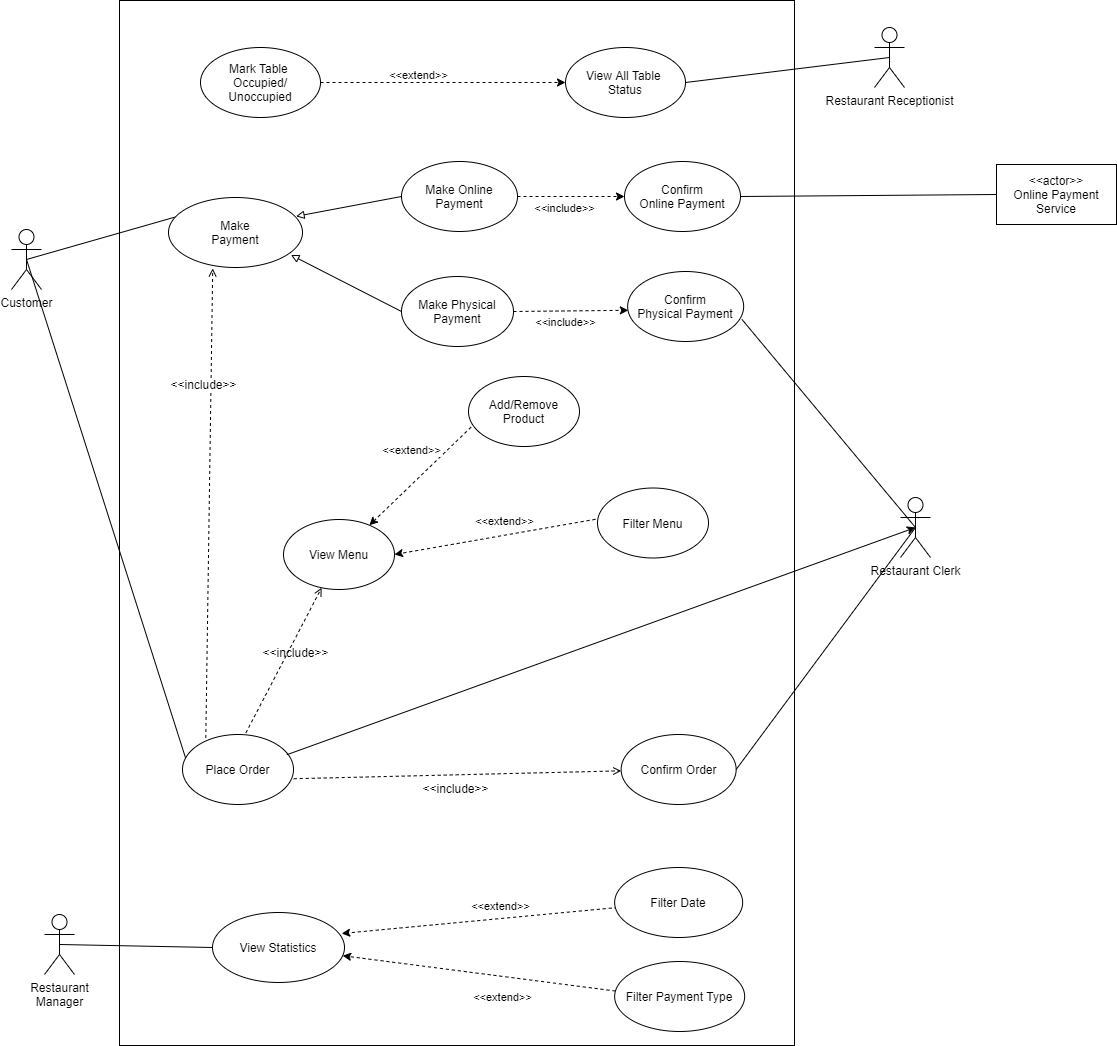

The diagram above was exported from draw.io. Its source (the exported page's mxGraphModel, read from the mxfile embedded in the PNG):
<mxGraphModel dx="1868" dy="1163" grid="0" gridSize="10" guides="1" tooltips="1" connect="1" arrows="1" fold="1" page="0" pageScale="1" pageWidth="850" pageHeight="1100" math="0" shadow="0">
  <root>
    <mxCell id="qDHt8kUc6toH9_UPgyRS-0" />
    <mxCell id="qDHt8kUc6toH9_UPgyRS-1" parent="qDHt8kUc6toH9_UPgyRS-0" />
    <mxCell id="qDHt8kUc6toH9_UPgyRS-2" value="" style="rounded=0;whiteSpace=wrap;html=1;" parent="qDHt8kUc6toH9_UPgyRS-1" vertex="1">
      <mxGeometry x="60" y="-7" width="675" height="1045" as="geometry" />
    </mxCell>
    <mxCell id="qDHt8kUc6toH9_UPgyRS-7" value="Customer" style="shape=umlActor;verticalLabelPosition=bottom;verticalAlign=top;html=1;" parent="qDHt8kUc6toH9_UPgyRS-1" vertex="1">
      <mxGeometry x="-48" y="222" width="30" height="60" as="geometry" />
    </mxCell>
    <mxCell id="qDHt8kUc6toH9_UPgyRS-10" value="Restaurant Receptionist" style="shape=umlActor;html=1;verticalLabelPosition=bottom;verticalAlign=top;align=center;" parent="qDHt8kUc6toH9_UPgyRS-1" vertex="1">
      <mxGeometry x="815" y="20" width="30" height="60" as="geometry" />
    </mxCell>
    <mxCell id="qDHt8kUc6toH9_UPgyRS-14" value="" style="endArrow=none;html=1;entryX=1;entryY=0.5;entryDx=0;entryDy=0;exitX=0.5;exitY=0.5;exitDx=0;exitDy=0;exitPerimeter=0;" parent="qDHt8kUc6toH9_UPgyRS-1" source="qDHt8kUc6toH9_UPgyRS-10" target="qDHt8kUc6toH9_UPgyRS-42" edge="1">
      <mxGeometry width="50" height="50" relative="1" as="geometry">
        <mxPoint x="780" y="47" as="sourcePoint" />
        <mxPoint x="575" y="-142" as="targetPoint" />
      </mxGeometry>
    </mxCell>
    <mxCell id="qDHt8kUc6toH9_UPgyRS-15" value="" style="edgeStyle=none;html=1;endArrow=none;endFill=0;endSize=12;verticalAlign=bottom;entryX=0.985;entryY=0.684;entryDx=0;entryDy=0;exitX=0.5;exitY=0.5;exitDx=0;exitDy=0;exitPerimeter=0;entryPerimeter=0;" parent="qDHt8kUc6toH9_UPgyRS-1" source="qDHt8kUc6toH9_UPgyRS-18" target="qDHt8kUc6toH9_UPgyRS-25" edge="1">
      <mxGeometry width="160" relative="1" as="geometry">
        <mxPoint x="843" y="377" as="sourcePoint" />
        <mxPoint x="792" y="134" as="targetPoint" />
      </mxGeometry>
    </mxCell>
    <mxCell id="qDHt8kUc6toH9_UPgyRS-16" value="" style="edgeStyle=none;html=1;endArrow=none;endFill=0;endSize=12;verticalAlign=bottom;exitX=0.058;exitY=0.275;exitDx=0;exitDy=0;entryX=0.5;entryY=0.5;entryDx=0;entryDy=0;entryPerimeter=0;exitPerimeter=0;" parent="qDHt8kUc6toH9_UPgyRS-1" source="qDHt8kUc6toH9_UPgyRS-24" target="qDHt8kUc6toH9_UPgyRS-7" edge="1">
      <mxGeometry width="160" relative="1" as="geometry">
        <mxPoint x="478" y="276" as="sourcePoint" />
        <mxPoint x="-35" y="252" as="targetPoint" />
      </mxGeometry>
    </mxCell>
    <mxCell id="qDHt8kUc6toH9_UPgyRS-17" value="View Menu" style="ellipse;whiteSpace=wrap;html=1;fillColor=default;strokeColor=default;fontColor=default;" parent="qDHt8kUc6toH9_UPgyRS-1" vertex="1">
      <mxGeometry x="224" y="512" width="111" height="70" as="geometry" />
    </mxCell>
    <mxCell id="qDHt8kUc6toH9_UPgyRS-18" value="Restaurant Clerk" style="shape=umlActor;verticalLabelPosition=bottom;verticalAlign=top;html=1;" parent="qDHt8kUc6toH9_UPgyRS-1" vertex="1">
      <mxGeometry x="841" y="490" width="30" height="60" as="geometry" />
    </mxCell>
    <mxCell id="qDHt8kUc6toH9_UPgyRS-19" value="Confirm Order" style="ellipse;whiteSpace=wrap;html=1;" parent="qDHt8kUc6toH9_UPgyRS-1" vertex="1">
      <mxGeometry x="561.65" y="727" width="115" height="70" as="geometry" />
    </mxCell>
    <mxCell id="qDHt8kUc6toH9_UPgyRS-20" value="" style="edgeStyle=none;html=1;endArrow=none;endFill=0;endSize=12;verticalAlign=bottom;exitX=0.5;exitY=0.5;exitDx=0;exitDy=0;exitPerimeter=0;entryX=1;entryY=0.5;entryDx=0;entryDy=0;" parent="qDHt8kUc6toH9_UPgyRS-1" source="qDHt8kUc6toH9_UPgyRS-18" target="qDHt8kUc6toH9_UPgyRS-19" edge="1">
      <mxGeometry width="160" relative="1" as="geometry">
        <mxPoint x="849" y="161" as="sourcePoint" />
        <mxPoint x="597.56" y="347.78" as="targetPoint" />
      </mxGeometry>
    </mxCell>
    <mxCell id="qDHt8kUc6toH9_UPgyRS-21" value="Restaurant&lt;br&gt;Manager" style="shape=umlActor;verticalLabelPosition=bottom;verticalAlign=top;html=1;" parent="qDHt8kUc6toH9_UPgyRS-1" vertex="1">
      <mxGeometry x="-15" y="907" width="30" height="60" as="geometry" />
    </mxCell>
    <mxCell id="qDHt8kUc6toH9_UPgyRS-23" value="" style="endArrow=none;html=1;exitX=0.5;exitY=0.5;exitDx=0;exitDy=0;exitPerimeter=0;entryX=0;entryY=0.5;entryDx=0;entryDy=0;" parent="qDHt8kUc6toH9_UPgyRS-1" source="qDHt8kUc6toH9_UPgyRS-21" target="qDHt8kUc6toH9_UPgyRS-26" edge="1">
      <mxGeometry width="50" height="50" relative="1" as="geometry">
        <mxPoint x="4" y="903" as="sourcePoint" />
        <mxPoint x="9" y="1120" as="targetPoint" />
      </mxGeometry>
    </mxCell>
    <mxCell id="qDHt8kUc6toH9_UPgyRS-24" value="Make&lt;br&gt;Payment" style="ellipse;whiteSpace=wrap;html=1;" parent="qDHt8kUc6toH9_UPgyRS-1" vertex="1">
      <mxGeometry x="109" y="190" width="134" height="70" as="geometry" />
    </mxCell>
    <mxCell id="qDHt8kUc6toH9_UPgyRS-25" value="Confirm&lt;br&gt;Physical Payment" style="ellipse;whiteSpace=wrap;html=1;" parent="qDHt8kUc6toH9_UPgyRS-1" vertex="1">
      <mxGeometry x="568.15" y="264" width="116" height="70" as="geometry" />
    </mxCell>
    <mxCell id="qDHt8kUc6toH9_UPgyRS-26" value="View Statistics" style="ellipse;whiteSpace=wrap;html=1;" parent="qDHt8kUc6toH9_UPgyRS-1" vertex="1">
      <mxGeometry x="153" y="905" width="132" height="70" as="geometry" />
    </mxCell>
    <mxCell id="qDHt8kUc6toH9_UPgyRS-30" value="Place Order" style="ellipse;whiteSpace=wrap;html=1;" parent="qDHt8kUc6toH9_UPgyRS-1" vertex="1">
      <mxGeometry x="123" y="727" width="111" height="70" as="geometry" />
    </mxCell>
    <mxCell id="qDHt8kUc6toH9_UPgyRS-31" value="" style="edgeStyle=none;html=1;endArrow=none;endFill=0;endSize=12;verticalAlign=bottom;exitX=0.027;exitY=0.332;exitDx=0;exitDy=0;entryX=0.5;entryY=0.5;entryDx=0;entryDy=0;entryPerimeter=0;exitPerimeter=0;" parent="qDHt8kUc6toH9_UPgyRS-1" source="qDHt8kUc6toH9_UPgyRS-30" target="qDHt8kUc6toH9_UPgyRS-7" edge="1">
      <mxGeometry width="160" relative="1" as="geometry">
        <mxPoint x="129.88699999999994" y="543.55" as="sourcePoint" />
        <mxPoint x="-10" y="405" as="targetPoint" />
      </mxGeometry>
    </mxCell>
    <mxCell id="qDHt8kUc6toH9_UPgyRS-32" value="Make Physical&lt;br&gt;Payment" style="ellipse;whiteSpace=wrap;html=1;" parent="qDHt8kUc6toH9_UPgyRS-1" vertex="1">
      <mxGeometry x="342" y="269" width="112" height="70" as="geometry" />
    </mxCell>
    <mxCell id="qDHt8kUc6toH9_UPgyRS-33" value="Make Online Payment" style="ellipse;whiteSpace=wrap;html=1;" parent="qDHt8kUc6toH9_UPgyRS-1" vertex="1">
      <mxGeometry x="342" y="154" width="116" height="70" as="geometry" />
    </mxCell>
    <mxCell id="qDHt8kUc6toH9_UPgyRS-34" value="" style="endArrow=classic;html=1;exitX=0;exitY=0.5;exitDx=0;exitDy=0;entryX=0.979;entryY=0.3;entryDx=0;entryDy=0;startArrow=none;startFill=0;fontStyle=1;dashed=1;endFill=1;entryPerimeter=0;" parent="qDHt8kUc6toH9_UPgyRS-1" target="qDHt8kUc6toH9_UPgyRS-26" edge="1">
      <mxGeometry width="50" height="50" relative="1" as="geometry">
        <mxPoint x="558.1500000000137" y="900" as="sourcePoint" />
        <mxPoint x="262.4340000000002" y="555.3299999999999" as="targetPoint" />
      </mxGeometry>
    </mxCell>
    <mxCell id="qDHt8kUc6toH9_UPgyRS-35" value="&amp;lt;&amp;lt;extend&amp;gt;&amp;gt;" style="edgeLabel;html=1;align=center;verticalAlign=middle;resizable=0;points=[];" parent="qDHt8kUc6toH9_UPgyRS-34" vertex="1" connectable="0">
      <mxGeometry x="-0.3394" relative="1" as="geometry">
        <mxPoint x="-26" y="-10" as="offset" />
      </mxGeometry>
    </mxCell>
    <mxCell id="qDHt8kUc6toH9_UPgyRS-36" value="" style="endArrow=classic;html=1;exitX=0.014;exitY=0.436;exitDx=0;exitDy=0;startArrow=none;startFill=0;fontStyle=1;dashed=1;endFill=1;exitPerimeter=0;" parent="qDHt8kUc6toH9_UPgyRS-1" target="qDHt8kUc6toH9_UPgyRS-26" edge="1">
      <mxGeometry width="50" height="50" relative="1" as="geometry">
        <mxPoint x="555.9699999999998" y="983.52" as="sourcePoint" />
        <mxPoint x="323.0040000000002" y="947.9999999999999" as="targetPoint" />
      </mxGeometry>
    </mxCell>
    <mxCell id="qDHt8kUc6toH9_UPgyRS-37" value="&amp;lt;&amp;lt;extend&amp;gt;&amp;gt;" style="edgeLabel;html=1;align=center;verticalAlign=middle;resizable=0;points=[];" parent="qDHt8kUc6toH9_UPgyRS-36" vertex="1" connectable="0">
      <mxGeometry x="-0.3394" relative="1" as="geometry">
        <mxPoint x="-23" y="18" as="offset" />
      </mxGeometry>
    </mxCell>
    <mxCell id="qDHt8kUc6toH9_UPgyRS-39" value="" style="endArrow=block;html=1;endFill=0;exitX=0;exitY=0.5;exitDx=0;exitDy=0;entryX=0.914;entryY=0.821;entryDx=0;entryDy=0;entryPerimeter=0;" parent="qDHt8kUc6toH9_UPgyRS-1" source="qDHt8kUc6toH9_UPgyRS-32" target="qDHt8kUc6toH9_UPgyRS-24" edge="1">
      <mxGeometry width="50" height="50" relative="1" as="geometry">
        <mxPoint x="312.5" y="181" as="sourcePoint" />
        <mxPoint x="278.9974746830583" y="243.25126265847075" as="targetPoint" />
      </mxGeometry>
    </mxCell>
    <mxCell id="qDHt8kUc6toH9_UPgyRS-40" value="" style="endArrow=block;html=1;endFill=0;exitX=0;exitY=0.5;exitDx=0;exitDy=0;entryX=0.952;entryY=0.269;entryDx=0;entryDy=0;entryPerimeter=0;" parent="qDHt8kUc6toH9_UPgyRS-1" source="qDHt8kUc6toH9_UPgyRS-33" target="qDHt8kUc6toH9_UPgyRS-24" edge="1">
      <mxGeometry width="50" height="50" relative="1" as="geometry">
        <mxPoint x="338.5000000000002" y="197" as="sourcePoint" />
        <mxPoint x="241.3420000000001" y="215.53999999999996" as="targetPoint" />
      </mxGeometry>
    </mxCell>
    <mxCell id="qDHt8kUc6toH9_UPgyRS-41" value="Mark Table &lt;br&gt;Occupied/ Unoccupied" style="ellipse;whiteSpace=wrap;html=1;" parent="qDHt8kUc6toH9_UPgyRS-1" vertex="1">
      <mxGeometry x="141" y="40" width="120" height="70" as="geometry" />
    </mxCell>
    <mxCell id="qDHt8kUc6toH9_UPgyRS-42" value="View All Table &lt;br&gt;Status" style="ellipse;whiteSpace=wrap;html=1;" parent="qDHt8kUc6toH9_UPgyRS-1" vertex="1">
      <mxGeometry x="506" y="40" width="120" height="70" as="geometry" />
    </mxCell>
    <mxCell id="qDHt8kUc6toH9_UPgyRS-43" value="" style="endArrow=classic;html=1;entryX=0;entryY=0.5;entryDx=0;entryDy=0;dashed=1;" parent="qDHt8kUc6toH9_UPgyRS-1" source="qDHt8kUc6toH9_UPgyRS-41" target="qDHt8kUc6toH9_UPgyRS-42" edge="1">
      <mxGeometry width="50" height="50" relative="1" as="geometry">
        <mxPoint x="331" y="457" as="sourcePoint" />
        <mxPoint x="331" y="367" as="targetPoint" />
      </mxGeometry>
    </mxCell>
    <mxCell id="qDHt8kUc6toH9_UPgyRS-44" value="&amp;lt;&amp;lt;extend&amp;gt;&amp;gt;" style="edgeLabel;html=1;align=center;verticalAlign=middle;resizable=0;points=[];" parent="qDHt8kUc6toH9_UPgyRS-43" vertex="1" connectable="0">
      <mxGeometry x="-0.2724" y="-1" relative="1" as="geometry">
        <mxPoint x="8" y="-9" as="offset" />
      </mxGeometry>
    </mxCell>
    <mxCell id="qDHt8kUc6toH9_UPgyRS-57" value="&amp;lt;&amp;lt;include&amp;gt;&amp;gt;" style="edgeLabel;html=1;align=center;verticalAlign=middle;resizable=0;points=[];fontSize=12;" parent="qDHt8kUc6toH9_UPgyRS-1" vertex="1" connectable="0">
      <mxGeometry x="251.9956978302604" y="694.9954787789138" as="geometry">
        <mxPoint x="-16" y="-50" as="offset" />
      </mxGeometry>
    </mxCell>
    <mxCell id="qDHt8kUc6toH9_UPgyRS-58" value="" style="endArrow=classic;html=1;rounded=0;fontSize=12;entryX=0.5;entryY=0.5;entryDx=0;entryDy=0;entryPerimeter=0;exitX=0.94;exitY=0.289;exitDx=0;exitDy=0;exitPerimeter=0;" parent="qDHt8kUc6toH9_UPgyRS-1" source="qDHt8kUc6toH9_UPgyRS-30" target="qDHt8kUc6toH9_UPgyRS-18" edge="1">
      <mxGeometry width="50" height="50" relative="1" as="geometry">
        <mxPoint x="233" y="648" as="sourcePoint" />
        <mxPoint x="860" y="610" as="targetPoint" />
      </mxGeometry>
    </mxCell>
    <mxCell id="qDHt8kUc6toH9_UPgyRS-59" value="" style="endArrow=open;html=1;rounded=0;fontSize=12;exitX=1.002;exitY=0.632;exitDx=0;exitDy=0;exitPerimeter=0;dashed=1;endFill=0;" parent="qDHt8kUc6toH9_UPgyRS-1" source="qDHt8kUc6toH9_UPgyRS-30" target="qDHt8kUc6toH9_UPgyRS-19" edge="1">
      <mxGeometry width="50" height="50" relative="1" as="geometry">
        <mxPoint x="379" y="792" as="sourcePoint" />
        <mxPoint x="429" y="742" as="targetPoint" />
      </mxGeometry>
    </mxCell>
    <mxCell id="qDHt8kUc6toH9_UPgyRS-60" value="&amp;lt;&amp;lt;include&amp;gt;&amp;gt;" style="edgeLabel;html=1;align=center;verticalAlign=middle;resizable=0;points=[];fontSize=12;" parent="qDHt8kUc6toH9_UPgyRS-1" vertex="1" connectable="0">
      <mxGeometry x="397.9956978302604" y="780.9954787789138" as="geometry">
        <mxPoint x="-2" as="offset" />
      </mxGeometry>
    </mxCell>
    <mxCell id="qDHt8kUc6toH9_UPgyRS-61" value="" style="endArrow=open;html=1;rounded=0;dashed=1;fontSize=12;exitX=0.21;exitY=0.049;exitDx=0;exitDy=0;entryX=0.33;entryY=1.013;entryDx=0;entryDy=0;entryPerimeter=0;endFill=0;exitPerimeter=0;" parent="qDHt8kUc6toH9_UPgyRS-1" source="qDHt8kUc6toH9_UPgyRS-30" target="qDHt8kUc6toH9_UPgyRS-24" edge="1">
      <mxGeometry width="50" height="50" relative="1" as="geometry">
        <mxPoint x="463" y="469" as="sourcePoint" />
        <mxPoint x="513" y="419" as="targetPoint" />
      </mxGeometry>
    </mxCell>
    <mxCell id="qDHt8kUc6toH9_UPgyRS-62" value="&amp;lt;&amp;lt;include&amp;gt;&amp;gt;" style="edgeLabel;html=1;align=center;verticalAlign=middle;resizable=0;points=[];fontSize=12;" parent="qDHt8kUc6toH9_UPgyRS-1" vertex="1" connectable="0">
      <mxGeometry x="145.4956978302604" y="376.9954787789138" as="geometry">
        <mxPoint x="-2" as="offset" />
      </mxGeometry>
    </mxCell>
    <mxCell id="qDHt8kUc6toH9_UPgyRS-63" value="&amp;lt;&amp;lt;actor&amp;gt;&amp;gt;&lt;br&gt;Online Payment Service" style="rounded=0;whiteSpace=wrap;html=1;fontSize=12;" parent="qDHt8kUc6toH9_UPgyRS-1" vertex="1">
      <mxGeometry x="937" y="157" width="120" height="60" as="geometry" />
    </mxCell>
    <mxCell id="qDHt8kUc6toH9_UPgyRS-64" value="Confirm Online&amp;nbsp;Payment" style="ellipse;whiteSpace=wrap;html=1;" parent="qDHt8kUc6toH9_UPgyRS-1" vertex="1">
      <mxGeometry x="565" y="154" width="116" height="70" as="geometry" />
    </mxCell>
    <mxCell id="qDHt8kUc6toH9_UPgyRS-65" value="" style="endArrow=classic;html=1;exitX=1;exitY=0.5;exitDx=0;exitDy=0;dashed=1;entryX=0.006;entryY=0.554;entryDx=0;entryDy=0;entryPerimeter=0;" parent="qDHt8kUc6toH9_UPgyRS-1" source="qDHt8kUc6toH9_UPgyRS-32" target="qDHt8kUc6toH9_UPgyRS-25" edge="1">
      <mxGeometry width="50" height="50" relative="1" as="geometry">
        <mxPoint x="430.00000000000136" y="285.65999999999997" as="sourcePoint" />
        <mxPoint x="578" y="286" as="targetPoint" />
      </mxGeometry>
    </mxCell>
    <mxCell id="qDHt8kUc6toH9_UPgyRS-66" value="&amp;lt;&amp;lt;include&amp;gt;&amp;gt;" style="edgeLabel;html=1;align=center;verticalAlign=middle;resizable=0;points=[];" parent="qDHt8kUc6toH9_UPgyRS-65" vertex="1" connectable="0">
      <mxGeometry x="0.2566" y="-1" relative="1" as="geometry">
        <mxPoint x="-21" y="10" as="offset" />
      </mxGeometry>
    </mxCell>
    <mxCell id="qDHt8kUc6toH9_UPgyRS-67" value="" style="endArrow=classic;html=1;exitX=1;exitY=0.5;exitDx=0;exitDy=0;dashed=1;entryX=0;entryY=0.5;entryDx=0;entryDy=0;" parent="qDHt8kUc6toH9_UPgyRS-1" source="qDHt8kUc6toH9_UPgyRS-33" target="qDHt8kUc6toH9_UPgyRS-64" edge="1">
      <mxGeometry width="50" height="50" relative="1" as="geometry">
        <mxPoint x="461" y="188.61" as="sourcePoint" />
        <mxPoint x="570.6959999999999" y="189.39" as="targetPoint" />
      </mxGeometry>
    </mxCell>
    <mxCell id="qDHt8kUc6toH9_UPgyRS-68" value="&amp;lt;&amp;lt;include&amp;gt;&amp;gt;" style="edgeLabel;html=1;align=center;verticalAlign=middle;resizable=0;points=[];" parent="qDHt8kUc6toH9_UPgyRS-67" vertex="1" connectable="0">
      <mxGeometry x="0.2566" y="-1" relative="1" as="geometry">
        <mxPoint x="-21" y="10" as="offset" />
      </mxGeometry>
    </mxCell>
    <mxCell id="qDHt8kUc6toH9_UPgyRS-69" value="" style="edgeStyle=none;html=1;endArrow=none;endFill=0;endSize=12;verticalAlign=bottom;exitX=1;exitY=0.5;exitDx=0;exitDy=0;entryX=0;entryY=0.5;entryDx=0;entryDy=0;" parent="qDHt8kUc6toH9_UPgyRS-1" source="qDHt8kUc6toH9_UPgyRS-64" target="qDHt8kUc6toH9_UPgyRS-63" edge="1">
      <mxGeometry width="160" relative="1" as="geometry">
        <mxPoint x="126.77200000000016" y="219.24999999999977" as="sourcePoint" />
        <mxPoint x="-23" y="262" as="targetPoint" />
      </mxGeometry>
    </mxCell>
    <mxCell id="OilwzXoErgFRNmagwpYH-1" value="Add/Remove Product" style="ellipse;whiteSpace=wrap;html=1;fillColor=default;strokeColor=default;fontColor=default;" parent="qDHt8kUc6toH9_UPgyRS-1" vertex="1">
      <mxGeometry x="409" y="369" width="111" height="70" as="geometry" />
    </mxCell>
    <mxCell id="OilwzXoErgFRNmagwpYH-3" value="Filter Menu" style="ellipse;whiteSpace=wrap;html=1;fillColor=default;strokeColor=default;fontColor=default;" parent="qDHt8kUc6toH9_UPgyRS-1" vertex="1">
      <mxGeometry x="538" y="480.5" width="111" height="70" as="geometry" />
    </mxCell>
    <mxCell id="OilwzXoErgFRNmagwpYH-4" value="" style="endArrow=classic;html=1;exitX=0.023;exitY=0.724;exitDx=0;exitDy=0;startArrow=none;startFill=0;fontStyle=1;dashed=1;endFill=1;exitPerimeter=0;strokeColor=default;labelBackgroundColor=default;fontColor=default;" parent="qDHt8kUc6toH9_UPgyRS-1" source="OilwzXoErgFRNmagwpYH-1" target="qDHt8kUc6toH9_UPgyRS-17" edge="1">
      <mxGeometry width="50" height="50" relative="1" as="geometry">
        <mxPoint x="578.9199999999946" y="516" as="sourcePoint" />
        <mxPoint x="302.9979999999998" y="542" as="targetPoint" />
      </mxGeometry>
    </mxCell>
    <mxCell id="OilwzXoErgFRNmagwpYH-5" value="&amp;lt;&amp;lt;extend&amp;gt;&amp;gt;" style="edgeLabel;html=1;align=center;verticalAlign=middle;resizable=0;points=[];" parent="OilwzXoErgFRNmagwpYH-4" vertex="1" connectable="0">
      <mxGeometry x="-0.3394" relative="1" as="geometry">
        <mxPoint x="-26" y="-10" as="offset" />
      </mxGeometry>
    </mxCell>
    <mxCell id="OilwzXoErgFRNmagwpYH-6" value="" style="endArrow=open;html=1;rounded=0;dashed=1;fontSize=12;exitX=0.571;exitY=-0.023;exitDx=0;exitDy=0;endFill=0;exitPerimeter=0;" parent="qDHt8kUc6toH9_UPgyRS-1" source="qDHt8kUc6toH9_UPgyRS-30" target="qDHt8kUc6toH9_UPgyRS-17" edge="1">
      <mxGeometry width="50" height="50" relative="1" as="geometry">
        <mxPoint x="156.31000000000017" y="728.4299999999998" as="sourcePoint" />
        <mxPoint x="163.22000000000003" y="270.9100000000001" as="targetPoint" />
      </mxGeometry>
    </mxCell>
    <mxCell id="OilwzXoErgFRNmagwpYH-9" value="" style="endArrow=classic;html=1;exitX=-0.018;exitY=0.447;exitDx=0;exitDy=0;entryX=1;entryY=0.5;entryDx=0;entryDy=0;startArrow=none;startFill=0;fontStyle=1;dashed=1;endFill=1;exitPerimeter=0;strokeColor=default;labelBackgroundColor=default;fontColor=default;" parent="qDHt8kUc6toH9_UPgyRS-1" source="OilwzXoErgFRNmagwpYH-3" target="qDHt8kUc6toH9_UPgyRS-17" edge="1">
      <mxGeometry width="50" height="50" relative="1" as="geometry">
        <mxPoint x="576.6499999999955" y="481" as="sourcePoint" />
        <mxPoint x="331.78700000000003" y="533.6399999999999" as="targetPoint" />
      </mxGeometry>
    </mxCell>
    <mxCell id="OilwzXoErgFRNmagwpYH-10" value="&amp;lt;&amp;lt;extend&amp;gt;&amp;gt;" style="edgeLabel;html=1;align=center;verticalAlign=middle;resizable=0;points=[];" parent="OilwzXoErgFRNmagwpYH-9" vertex="1" connectable="0">
      <mxGeometry x="-0.3394" relative="1" as="geometry">
        <mxPoint x="-26" y="-10" as="offset" />
      </mxGeometry>
    </mxCell>
    <mxCell id="e4y4zNm3o3vXnSmZuJnb-0" value="Filter Date" style="ellipse;whiteSpace=wrap;html=1;" parent="qDHt8kUc6toH9_UPgyRS-1" vertex="1">
      <mxGeometry x="555.15" y="860" width="128" height="70" as="geometry" />
    </mxCell>
    <mxCell id="e4y4zNm3o3vXnSmZuJnb-1" value="Filter Payment Type" style="ellipse;whiteSpace=wrap;html=1;" parent="qDHt8kUc6toH9_UPgyRS-1" vertex="1">
      <mxGeometry x="555.15" y="954" width="130" height="70" as="geometry" />
    </mxCell>
  </root>
</mxGraphModel>